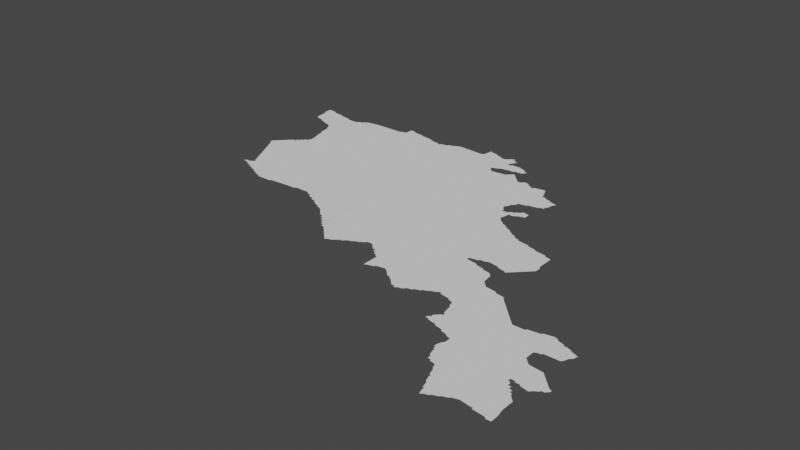 # Source: new.blend  (saved by Blender 3.3.6; exported with 4.5.12 LTS)
import bpy
from mathutils import Matrix  # noqa: F401  (used for matrix-valued properties, if any)

bpy.ops.wm.read_factory_settings(use_empty=True)
scene = bpy.context.scene
scene.name = 'Scene'

# ---- collections
col_collection = bpy.data.collections.new('Collection'); scene.collection.children.link(col_collection)

# ---- node groups
ng_auto_smooth = bpy.data.node_groups.new('Auto Smooth', 'GeometryNodeTree')
_s = ng_auto_smooth.interface.new_socket(name='Geometry', in_out='OUTPUT', socket_type='NodeSocketGeometry')
_s = ng_auto_smooth.interface.new_socket(name='Geometry', in_out='INPUT', socket_type='NodeSocketGeometry')
_s = ng_auto_smooth.interface.new_socket(name='Angle', in_out='INPUT', socket_type='NodeSocketFloat')
_s.subtype = 'ANGLE'
_s.min_value = 0.0
_s.max_value = 3.142
ng_auto_smooth.is_modifier = True
_N = ng_auto_smooth.nodes; _L = ng_auto_smooth.links
n0 = _N.new('NodeGroupOutput'); n0.name = 'Group Output'; n0.location = (480, -100)
n1 = _N.new('NodeGroupInput'); n1.name = 'Group Input'; n1.location = (-420, -300)
n2 = _N.new('NodeGroupInput'); n2.name = 'Group Input.001'; n2.location = (-60, -100)
n3 = _N.new('GeometryNodeSetShadeSmooth'); n3.name = 'Set Shade Smooth'; n3.location = (120, -100)
n3.domain = 'EDGE'
n4 = _N.new('GeometryNodeSetShadeSmooth'); n4.name = 'Set Shade Smooth.001'; n4.location = (300, -100)
n5 = _N.new('GeometryNodeInputMeshEdgeAngle'); n5.name = 'Edge Angle'; n5.location = (-420, -220)
n6 = _N.new('GeometryNodeInputEdgeSmooth'); n6.name = 'Is Edge Smooth'; n6.location = (-60, -160)
n7 = _N.new('GeometryNodeInputShadeSmooth'); n7.name = 'Is Face Smooth'; n7.location = (-240, -340)
n8 = _N.new('FunctionNodeBooleanMath'); n8.name = 'Boolean Math'; n8.location = (-60, -220)
n9 = _N.new('FunctionNodeCompare'); n9.name = 'Compare'; n9.location = (-240, -180)
n9.operation = 'LESS_EQUAL'
_L.new(n5.outputs[0], n9.inputs[0])
_L.new(n4.outputs[0], n0.inputs[0])
_L.new(n1.outputs[1], n9.inputs[1])
_L.new(n9.outputs[0], n8.inputs[0])
_L.new(n7.outputs[0], n8.inputs[1])
_L.new(n2.outputs[0], n3.inputs[0])
_L.new(n6.outputs[0], n3.inputs[1])
_L.new(n3.outputs[0], n4.inputs[0])
_L.new(n8.outputs[0], n3.inputs[2])
n0.is_active_output = True

# ---- world
world_world = bpy.data.worlds.new('World'); scene.world = world_world
world_world.use_nodes = True; world_world.node_tree.nodes.clear()
_N = world_world.node_tree.nodes; _L = world_world.node_tree.links
n0 = _N.new('ShaderNodeOutputWorld'); n0.name = 'World Output'; n0.location = (300, 300)
n1 = _N.new('ShaderNodeBackground'); n1.name = 'Background'; n1.location = (10, 300)
n1.inputs[0].default_value = (0.05088, 0.05088, 0.05088, 1.0)
_L.new(n1.outputs[0], n0.inputs[0])
n0.is_active_output = True
world_world.color = (0.05088, 0.05088, 0.05088)
world_world.use_sun_shadow = False
world_world.sun_shadow_jitter_overblur = 0.0

# ---- meshes
me_mesh = bpy.data.meshes.new('Mesh')
me_mesh.from_pydata([(43.64, 40.14, -4.199e-08), (43.64, 40.3, -9.447e-08), (43.66, 40.15, -8.095e-08), (43.66, 40.26, -8.985e-08), (43.65, 40.29, -9.327e-08), (43.67, 40.13, -8.785e-08), (43.68, 40.22, -8.585e-08), (43.67, 40.25, -9.235e-08), (43.69, 40.12, -7.058e-08), (43.69, 40.13, -9.926e-08), (43.69, 40.16, 3.659e-08), (43.7, 40.18, -8.965e-08), (43.69, 40.21, -9.235e-08), (43.71, 40.11, -8.785e-08), (43.69, 40.15, -9.786e-08), (43.71, 40.16, -9.461e-08), (43.71, 40.18, -9.358e-08), (43.73, 40.1, -6.638e-08), (43.73, 40.11, -9.867e-08), (43.75, 40.09, -9.063e-08), (43.77, 40.08, -9.085e-08), (43.77, 40.09, -9.963e-08), (43.81, 40.06, -9.509e-08), (43.81, 40.07, -9.416e-08), (43.75, 40.41, -9.988e-08), (43.56, 40.46, -4.412e-08), (43.55, 40.47, -8.032e-08), (43.55, 40.49, -7.999e-08), (43.56, 40.5, -3.329e-08), (43.58, 40.42, -8.587e-08), (43.57, 40.45, -9.317e-08), (43.57, 40.51, -8.161e-08), (43.6, 40.38, -8.587e-08), (43.59, 40.41, -9.317e-08), (43.59, 40.53, -8.161e-08), (43.62, 40.34, -9.445e-08), (43.61, 40.37, -9.235e-08), (43.61, 40.55, -8.161e-08), (43.62, 40.56, -3.329e-08), (43.63, 40.33, -9.301e-08), (43.63, 40.57, -8.161e-08), (43.64, 40.58, -3.329e-08), (43.65, 40.59, -7.838e-08), (43.67, 40.59, -9.926e-08), (43.67, 40.61, -7.732e-08), (43.69, 40.61, -9.575e-08), (43.69, 40.63, -7.732e-08), (43.71, 40.63, -6.303e-08), (43.6, 40.96, -7.934e-08), (43.65, 40.95, -9.901e-08), (43.65, 40.94, -8.004e-08), (43.68, 40.9, -4.554e-08), (43.67, 40.93, -9.638e-08), (43.7, 40.82, -7.393e-08), (43.69, 40.89, -9.278e-08), (43.71, 40.65, -7.732e-08), (43.72, 40.75, -9.143e-08), (43.71, 40.81, -9.832e-08), (43.73, 40.65, -9.817e-08), (43.74, 40.69, -9.243e-08), (43.73, 40.73, -9.145e-08), (43.73, 40.75, -9.926e-08), (43.99, 40.85, -9.988e-08), (43.85, 40.04, -8.855e-08), (43.85, 40.05, -9.643e-08), (43.9, 40.02, -5.771e-08), (43.89, 40.03, -9.571e-08), (43.91, 40.02, -9.096e-08), (44.0, 40.02, -9.521e-08), (44.01, 40.03, -9.495e-08), (44.15, 40.04, -9.007e-08), (44.39, 40.0, -8.251e-08), (44.41, 39.99, -8.761e-08), (44.43, 39.98, -7.058e-08), (44.43, 39.99, -9.926e-08), (44.46, 39.96, -7.345e-08), (44.45, 39.97, -9.547e-08), (44.19, 40.04, -8.867e-08), (44.2, 40.04, -4.162e-08), (44.21, 40.05, -9.699e-08), (44.29, 40.05, -9.092e-08), (44.32, 40.04, -8.992e-08), (44.31, 40.05, -9.597e-08), (44.35, 40.02, -6.249e-08), (44.35, 40.03, -9.37e-08), (44.37, 40.01, -8.684e-08), (44.39, 40.01, -9.89e-08), (44.8, 39.68, -5.327e-08), (44.49, 39.95, -9.829e-08), (44.54, 39.92, -4.217e-08), (44.53, 39.93, -9.131e-08), (44.55, 39.91, -8.167e-08), (44.63, 40.33, -9.813e-08), (44.58, 39.88, -3.329e-08), (44.57, 39.89, -9.387e-08), (44.59, 39.87, -7.894e-08), (44.61, 39.85, -7.732e-08), (44.61, 39.87, -9.926e-08), (44.63, 39.83, -7.382e-08), (44.63, 39.85, -9.926e-08), (44.65, 39.81, -7.468e-08), (44.65, 39.83, -9.501e-08), (44.67, 39.79, -7.135e-08), (44.67, 39.81, -9.677e-08), (44.69, 39.77, -7.135e-08), (44.69, 39.79, -9.587e-08), (44.72, 39.76, -6.703e-08), (44.71, 39.77, -9.492e-08), (44.74, 39.74, -6.873e-08), (44.73, 39.75, -9.399e-08), (44.76, 39.72, -6.126e-08), (44.75, 39.73, -9.795e-08), (44.78, 39.7, -5.868e-08), (44.77, 39.71, -9.104e-08), (44.79, 39.69, -8.928e-08), (44.97, 40.71, -9.403e-08), (44.82, 39.66, -4.071e-08), (44.81, 39.67, -9.065e-08), (44.83, 39.67, -9.11e-08), (44.86, 39.68, -8.894e-08), (44.87, 39.69, -8.826e-08), (44.89, 39.7, -6.835e-08), (44.89, 39.71, -9.848e-08), (44.91, 39.71, -8.291e-08), (44.92, 39.72, -6.538e-08), (44.93, 39.73, -9.834e-08), (44.96, 39.74, -1.119e-07), (44.97, 39.75, -9.455e-08), (45.0, 39.76, -1.11e-07), (45.01, 39.77, -9.079e-08), (45.03, 39.78, -7.195e-08), (45.03, 39.79, -9.726e-08), (45.05, 39.79, -9.796e-08), (45.08, 39.78, -5.527e-08), (45.07, 39.79, -9.001e-08), (45.1, 39.76, -4.162e-08), (45.09, 39.77, -8.602e-08), (45.11, 39.75, -8.636e-08), (45.19, 39.58, -7.609e-08), (45.19, 39.59, -1.663e-07), (45.19, 39.61, -9.275e-08), (45.19, 39.67, -9.383e-08), (45.21, 39.59, -9.225e-08), (45.25, 39.6, -7.447e-08), (45.25, 39.61, -9.596e-08), (45.31, 39.62, -7.743e-08), (45.34, 39.6, -5.868e-08), (45.33, 39.61, -9.511e-08), (45.36, 39.58, -3.329e-08), (45.35, 39.59, -8.761e-08), (45.37, 39.57, -9.565e-08), (45.39, 39.56, -7.295e-08), (45.39, 39.57, -9.508e-08), (45.42, 39.54, -7.965e-08), (45.41, 39.55, -9.772e-08), (45.44, 39.52, -7.016e-08), (45.43, 39.53, -8.92e-08), (45.13, 39.73, -7.766e-08), (45.13, 39.75, -9.797e-08), (45.15, 39.71, -7.491e-08), (45.15, 39.73, -9.76e-08), (45.59, 40.01, -1.013e-07), (45.17, 39.7, -6.973e-08), (45.17, 39.71, -9.357e-08), (45.19, 39.69, -9.399e-08), (45.4, 40.36, -9.988e-08), (45.79, 40.15, -9.988e-08), (45.37, 40.65, -9.929e-08), (45.39, 40.61, -9.53e-08), (45.39, 40.63, -8.269e-08), (45.41, 40.61, -8.631e-08), (45.44, 40.53, -8.864e-08), (45.43, 40.61, -9.261e-08), (45.44, 40.62, -4.217e-08), (45.37, 40.67, -8.842e-08), (45.38, 40.64, -4.217e-08), (45.38, 40.68, -8.024e-08), (45.39, 40.71, -9.306e-08), (45.41, 40.75, -9.598e-08), (45.47, 40.77, -9.941e-08), (45.4, 40.72, -5.438e-08), (45.41, 40.73, -8.324e-08), (45.45, 40.97, -9.551e-08), (45.45, 39.51, -8.186e-08), (45.59, 39.99, -1.077e-07), (45.47, 39.5, -7.441e-08), (45.47, 39.51, -9.887e-08), (45.49, 39.5, -6.638e-08), (45.49, 39.51, -9.848e-08), (45.51, 39.51, -9.363e-08), (45.53, 39.52, -6.249e-08), (45.53, 39.53, -9.555e-08), (45.57, 39.54, -9.588e-08), (45.57, 39.55, -9.681e-08), (45.61, 39.56, -9.579e-08), (45.61, 39.57, -9.677e-08), (45.64, 39.58, -1.039e-07), (45.65, 39.59, -9.597e-08), (45.68, 39.6, -1.036e-07), (45.69, 39.61, -9.515e-08), (45.71, 39.6, -7.752e-08), (45.71, 39.61, -9.739e-08), (45.83, 39.83, -1.031e-07), (45.77, 39.59, -8.733e-08), (45.67, 39.97, -9.855e-08), (45.66, 39.98, -8.298e-08), (45.81, 39.85, -1.002e-07), (45.71, 39.96, -8.965e-08), (45.73, 39.95, -9.291e-08), (45.72, 39.96, -4.162e-08), (45.65, 40.02, -7.766e-08), (45.65, 40.03, -9.447e-08), (45.69, 40.35, -9.865e-08), (45.68, 40.03, -9.78e-08), (45.71, 40.04, -6.715e-08), (45.77, 40.03, -9.811e-08), (45.47, 40.49, -9.47e-08), (45.45, 40.51, -7.706e-08), (45.45, 40.57, -9.096e-08), (45.45, 40.59, -9.848e-08), (45.47, 40.63, -1.059e-07), (45.45, 40.63, -8.192e-08), (45.46, 40.5, -4.217e-08), (45.48, 40.59, -6.926e-08), (45.55, 40.43, -9.916e-08), (45.49, 40.47, -9.681e-08), (45.49, 40.48, -6.95e-08), (45.51, 40.61, -1.411e-07), (45.53, 40.45, -8.968e-08), (45.52, 40.46, -1.282e-07), (45.5, 40.6, -4.439e-08), (45.55, 40.62, -8.489e-08), (45.55, 40.44, -6.95e-08), (45.58, 40.42, -7.186e-08), (45.57, 40.43, -8.282e-08), (45.59, 40.41, -9.182e-08), (45.61, 40.39, -9.76e-08), (45.61, 40.4, -6.869e-08), (45.64, 40.38, -7.186e-08), (45.63, 40.39, -8.282e-08), (45.65, 40.37, -9.182e-08), (45.68, 40.36, -5.968e-08), (45.76, 40.34, -7.268e-08), (45.47, 40.76, -8.186e-08), (45.47, 40.93, -9.607e-08), (45.47, 40.64, -7.295e-08), (45.46, 40.97, -9.198e-08), (45.49, 40.65, -9.306e-08), (45.5, 40.66, -5.868e-08), (45.49, 40.77, -9.165e-08), (45.51, 40.91, -9.614e-08), (45.5, 40.92, -4.894e-08), (45.51, 40.67, 2.258e-07), (45.51, 40.67, -1.224e-07), (45.55, 40.89, -1.198e-07), (45.55, 40.66, -7.158e-08), (45.54, 40.78, -7.801e-08), (45.55, 40.9, -9.248e-08), (45.55, 40.65, -8.927e-08), (45.55, 40.79, -9.525e-08), (45.57, 40.79, -8.184e-08), (45.57, 40.81, -9.43e-08), (45.57, 40.89, -8.99e-08), (45.58, 40.82, -6.872e-08), (45.59, 40.87, -8.449e-08), (45.6, 40.88, -6.541e-08), (45.6, 40.87, -6.084e-08), (45.82, 39.36, -6.335e-08), (45.87, 39.35, -9.779e-08), (45.88, 39.34, -6.706e-08), (45.93, 39.33, -9.419e-08), (45.93, 39.32, -7.498e-08), (46.02, 39.39, -9.988e-08), (45.98, 39.3, -8.081e-08), (45.97, 39.31, -9.304e-08), (46.0, 39.17, -6.541e-08), (45.99, 39.2, -3.329e-08), (45.99, 39.2, -7.973e-08), (45.99, 39.19, -1.011e-07), (46.0, 39.19, -9.304e-08), (45.99, 39.21, -8.738e-08), (46.0, 39.24, -7.812e-08), (46.02, 39.12, -8.825e-08), (46.01, 39.15, -8.925e-08), (46.01, 39.17, -9.762e-08), (46.01, 39.25, -9.592e-08), (46.01, 39.27, -9.373e-08), (46.01, 39.29, -9.273e-08), (46.03, 39.09, -7.869e-08), (46.03, 39.11, -9.194e-08), (46.05, 39.08, -9.084e-08), (46.05, 39.09, -9.681e-08), (45.78, 39.58, -3.603e-08), (45.79, 39.37, -7.843e-08), (45.8, 39.39, -6.973e-08), (45.81, 39.37, -9.007e-08), (45.81, 39.39, -9.681e-08), (45.81, 39.41, -7.814e-08), (45.82, 39.42, -3.329e-08), (45.82, 39.53, -5.653e-08), (45.81, 39.57, -9.338e-08), (45.83, 39.43, -1.004e-07), (45.84, 39.46, -4.439e-08), (45.83, 39.51, -7.294e-08), (45.83, 39.53, -1.03e-07), (45.85, 39.44, -9.886e-08), (45.84, 39.44, -7.973e-08), (45.85, 39.46, -9.427e-08), (46.23, 39.44, -9.988e-08), (46.09, 39.67, -9.405e-08), (45.78, 39.94, -9.388e-08), (45.79, 39.93, -9.037e-08), (45.8, 39.92, -7.511e-08), (45.82, 39.84, -4.606e-08), (45.84, 40.0, -4.439e-08), (45.85, 39.81, -9.458e-08), (45.84, 39.82, -4.162e-08), (45.84, 40.0, -4.395e-08), (45.93, 39.79, -9.595e-08), (45.92, 39.8, -7.947e-08), (45.99, 39.77, -9.883e-08), (45.99, 39.78, -7.975e-08), (46.03, 39.73, -9.193e-08), (46.01, 39.75, -9.492e-08), (46.0, 39.76, -7.135e-08), (46.02, 39.74, -6.703e-08), (46.05, 39.71, -9.399e-08), (46.04, 39.72, -6.703e-08), (46.07, 39.69, -9.294e-08), (46.06, 39.7, -6.703e-08), (45.78, 40.02, -6.451e-08), (45.83, 40.01, -8.877e-08), (45.83, 40.31, -9.624e-08), (45.85, 40.01, -9.366e-08), (45.86, 40.02, -5.327e-08), (45.87, 40.03, -8.928e-08), (45.9, 40.3, -8.66e-08), (45.88, 40.04, -5.527e-08), (45.89, 40.05, -8.602e-08), (45.93, 40.09, -8.808e-08), (45.9, 40.06, -4.217e-08), (45.91, 40.07, -8.602e-08), (45.91, 40.29, -9.983e-08), (45.92, 40.08, -4.217e-08), (45.95, 40.17, -9.609e-08), (45.95, 40.2, -9.415e-08), (45.95, 40.28, -8.566e-08), (45.95, 40.11, -8.161e-08), (45.96, 40.16, -3.441e-08), (45.77, 40.33, -9.164e-08), (45.82, 40.32, -8.454e-08), (46.1, 39.04, -7.413e-08), (46.12, 38.99, -1.02e-07), (46.14, 38.94, -8.236e-08), (46.13, 38.97, -8.972e-08), (46.13, 38.99, -9.567e-08), (46.11, 39.03, -9.406e-08), (46.16, 38.89, -9.499e-08), (46.15, 38.93, -9.452e-08), (46.18, 38.84, -4.162e-08), (46.17, 38.87, -1.076e-07), (46.17, 38.89, -1.01e-07), (46.18, 38.84, -4.162e-08), (46.19, 38.85, -9.11e-08), (46.22, 38.86, -8.905e-08), (46.23, 38.87, -9.317e-08), (46.26, 38.88, -9.459e-08), (46.27, 38.89, -9.317e-08), (46.31, 38.91, -9.785e-08), (46.3, 38.9, -8.823e-08), (46.32, 39.15, -9.988e-08), (46.35, 38.92, -7.708e-08), (46.41, 38.91, -9.343e-08), (46.09, 39.07, -9.768e-08), (46.41, 39.37, -9.03e-08), (46.5, 39.26, -9.988e-08), (46.13, 39.63, -9.587e-08), (46.11, 39.65, -9.215e-08), (46.1, 39.66, -6.126e-08), (46.14, 39.62, -7.644e-08), (46.12, 39.64, -6.126e-08), (46.15, 39.61, -8.424e-08), (46.17, 39.59, -8.928e-08), (46.16, 39.6, -5.327e-08), (46.19, 39.59, -8.905e-08), (46.25, 39.59, -9.753e-08), (46.25, 39.6, -7.503e-08), (46.33, 39.61, -9.909e-08), (46.34, 39.62, -9.07e-08), (46.39, 39.39, -9.414e-08), (46.4, 39.38, -6.214e-08), (46.39, 39.45, -1.009e-07), (46.4, 39.63, -6.377e-08), (46.08, 39.68, -6.126e-08), (46.43, 38.9, -8.142e-08), (46.43, 38.91, -1.03e-07), (46.51, 38.89, -9.361e-08), (46.53, 39.07, -9.75e-08), (46.52, 38.88, -4.439e-08), (46.55, 38.88, -7.664e-08), (46.54, 38.98, -9.108e-08), (46.55, 38.93, -9.006e-08), (46.54, 39.06, -7.886e-08), (46.44, 39.18, -7.14e-08), (46.43, 39.19, -8.99e-08), (46.43, 39.2, -5.077e-08), (46.43, 39.19, -4.217e-08), (46.44, 39.2, -9.449e-08), (46.44, 39.2, 5.171e-07), (46.43, 39.18, -8.301e-08), (46.43, 39.35, -9.226e-08), (46.45, 39.15, -9.926e-08), (46.45, 39.17, -8.138e-08), (46.46, 39.19, -3.329e-08), (46.46, 39.2, -9.012e-08), (46.51, 39.34, -9.622e-08), (46.49, 39.11, -9.537e-08), (46.47, 39.13, -9.76e-08), (46.47, 39.15, -7.766e-08), (46.47, 39.19, -8.92e-08), (46.49, 39.13, -7.491e-08), (46.5, 39.18, -9.237e-08), (46.49, 39.19, -9.349e-08), (46.52, 39.08, -8.006e-08), (46.51, 39.09, -9.399e-08), (46.5, 39.11, -6.973e-08), (46.52, 39.34, -6.492e-08), (46.55, 39.31, -9.084e-08), (46.53, 39.33, -8.293e-08), (46.55, 39.17, -8.272e-08), (46.56, 39.3, -7.674e-08), (46.54, 39.32, -4.217e-08), (46.56, 39.18, -6.023e-08), (46.57, 39.19, -9.076e-08), (46.57, 39.29, -8.928e-08), (46.59, 39.2, -7.283e-08), (46.59, 39.21, -9.76e-08), (46.59, 39.27, -8.774e-08), (46.58, 39.28, -5.868e-08), (46.61, 39.21, -8.043e-08), (46.63, 39.23, -8.485e-08), (46.61, 39.25, -9.399e-08), (46.6, 39.26, -6.354e-08), (46.62, 39.22, -4.162e-08), (46.63, 39.24, -6.796e-08), (46.41, 39.46, -6.313e-08), (46.42, 39.62, -7.826e-08), (46.42, 39.36, -4.162e-08), (46.43, 39.46, -4.661e-08), (46.43, 39.47, -9.851e-08), (46.47, 39.6, -9.602e-08), (46.43, 39.61, -9.597e-08), (46.53, 39.57, -1.09e-07), (46.47, 39.59, -9.871e-08), (46.53, 39.47, -9.027e-08), (46.49, 39.59, -9.247e-08), (46.52, 39.58, -6.978e-08), (46.54, 39.48, -9.098e-08), (46.55, 39.51, -9.597e-08), (46.56, 39.56, -9.632e-08), (46.56, 39.56, -1.032e-07), (46.56, 39.52, -5.771e-08), (46.57, 39.53, -9.549e-08), (46.57, 39.55, -8.761e-08), (46.58, 39.55, -4.162e-08), (46.58, 39.55, -4.162e-08), (43.58, 40.52, 3.329e-08), (43.6, 40.54, 3.329e-08), (44.5, 39.94, -5.842e-08), (44.56, 39.9, -3.711e-08), (45.94, 40.1, 3.329e-08), (45.96, 40.12, 4.748e-08), (43.46, 41.11, -9.226e-08), (43.46, 41.17, -8.269e-08), (43.48, 41.01, -8.615e-08), (43.47, 41.11, -1.104e-07), (43.5, 41.0, -7.452e-08), (43.49, 41.01, -9.477e-08), (43.52, 41.16, -9.644e-08), (43.55, 40.99, -8.548e-08), (43.69, 41.11, -1.089e-07), (43.61, 41.13, -9.926e-08), (43.53, 41.15, -9.415e-08), (43.55, 40.98, -8.193e-08), (43.61, 41.14, -8.618e-08), (43.59, 40.97, -9.788e-08), (43.64, 41.13, -8.837e-08), (43.72, 41.11, -9.865e-08), (43.69, 41.12, -5.69e-08), (43.75, 41.11, -9.087e-08), (43.77, 41.11, -9.456e-08), (43.78, 41.12, -9.108e-08), (43.79, 41.13, -8.437e-08), (43.81, 41.13, -9.848e-08), (43.81, 41.14, -6.835e-08), (43.83, 41.15, -8.848e-08), (43.84, 41.16, -3.329e-08), (43.85, 41.16, -9.28e-08), (43.92, 41.17, -9.168e-08), (44.02, 41.17, -9.357e-08), (44.13, 41.17, -9.538e-08), (44.13, 41.18, -4.756e-08), (44.15, 41.18, -4.994e-08), (44.17, 41.19, -9.384e-08), (44.17, 41.24, -7.738e-08), (44.21, 41.23, -9.786e-08), (44.2, 41.24, -7.396e-08), (44.29, 41.21, -9.98e-08), (44.29, 41.22, -8.394e-08), (44.32, 41.21, -8.889e-08), (44.38, 41.2, -5.907e-08), (44.39, 41.19, -9.257e-08), (44.44, 41.18, -8.436e-08), (44.46, 41.17, -9.695e-08), (44.48, 41.17, -9.546e-08), (44.46, 41.18, -4.578e-08), (44.48, 41.18, -6.044e-08), (44.53, 41.19, -9.63e-08), (44.53, 41.2, -8.161e-08), (44.57, 41.21, -8.792e-08), (44.58, 41.22, -7.002e-08), (44.61, 41.23, -9.007e-08), (44.63, 41.23, -9.458e-08), (44.9, 41.18, -9.988e-08), (44.79, 41.22, -8.893e-08), (44.81, 41.23, -8.945e-08), (44.83, 41.29, -8.606e-08), (44.89, 41.27, -9.214e-08), (44.93, 41.26, -8.851e-08), (44.93, 41.25, -9.716e-08), (44.95, 41.25, -8.894e-08), (44.99, 41.05, -9.42e-08), (44.97, 41.07, -9.76e-08), (44.97, 41.08, -4.16e-08), (44.97, 41.08, -7.019e-08), (44.97, 41.25, -9.282e-08), (44.98, 41.26, -6.326e-08), (45.01, 41.04, -8.096e-08), (44.98, 41.07, -7.037e-08), (44.99, 41.09, -8.738e-08), (45.03, 41.21, -1.01e-07), (44.99, 41.27, -8.928e-08), (45.02, 41.1, -7.407e-08), (45.03, 41.11, -9.297e-08), (45.03, 41.27, -1.066e-07), (45.03, 41.04, -7.768e-08), (45.03, 41.19, -9.614e-08), (45.05, 41.19, -9.614e-08), (45.04, 41.22, -4.217e-08), (45.05, 41.24, -1.44e-07), (45.05, 41.25, -9.375e-08), (45.05, 41.26, -7.391e-08), (45.06, 41.2, -4.988e-08), (45.06, 41.25, -5.28e-08), (45.06, 41.25, -6.576e-08), (45.11, 41.05, -9.34e-08), (45.09, 41.12, -7.091e-08), (45.13, 41.2, -8.993e-08), (45.12, 41.06, -3.329e-08), (45.12, 41.12, -3.633e-08), (45.13, 41.13, -1.004e-07), (44.82, 41.3, -4.838e-08), (44.82, 41.3, -4.439e-08), (44.88, 41.28, -5.817e-08), (45.0, 41.28, -5.327e-08), (45.01, 41.29, -1.065e-07), (45.01, 41.28, -9.073e-08), (45.01, 41.29, -5.527e-08), (45.02, 41.28, -6.703e-08), (45.13, 41.07, -8.5e-08), (45.14, 41.08, -1.168e-07), (45.13, 41.19, -9.848e-08), (45.15, 41.09, -7.938e-08), (45.15, 41.09, -1.994e-08), (45.15, 41.19, -8.574e-08), (45.18, 41.06, -7.055e-08), (45.17, 41.07, -8.331e-08), (45.16, 41.08, -3.329e-08), (45.18, 41.13, -9.314e-08), (45.17, 41.17, -9.848e-08), (45.17, 41.18, -6.638e-08), (45.2, 41.04, -7.642e-08), (45.19, 41.05, -8.791e-08), (45.19, 41.15, -9.317e-08), (45.2, 41.16, -1.68e-08), (45.22, 41.02, -8.166e-08), (45.21, 41.03, -9.099e-08), (45.2, 41.16, -4.412e-08), (45.23, 41.01, -9.528e-08), (45.26, 41.02, -4.217e-08), (45.25, 41.01, -9.168e-08), (45.27, 41.03, -8.144e-08), (45.31, 41.01, -9.612e-08), (45.29, 41.03, -8.909e-08), (45.31, 41.02, -6.796e-08), (45.34, 41.0, -1.449e-07), (45.34, 40.99, -8.802e-08), (45.36, 40.99, -9.502e-08), (45.36, 41.0, -8.491e-08), (45.45, 40.99, -9.295e-08), (45.43, 41.01, -9.073e-08), (45.44, 41.01, -6.541e-08)], [(276, 277)], [(24, 3, 4), (2, 9, 5), (14, 8, 9), (10, 15, 14), (24, 12, 6), (24, 6, 7), (24, 7, 3), (18, 13, 14), (24, 16, 11), (24, 11, 12), (19, 17, 18), (21, 18, 24), (24, 23, 21), (24, 25, 26), (24, 26, 27), (28, 24, 27), (24, 29, 30), (466, 24, 31), (24, 32, 33), (24, 33, 29), (467, 24, 34), (24, 36, 32), (38, 24, 37), (24, 39, 36), (41, 24, 40), (24, 4, 39), (44, 45, 43), (47, 24, 45), (62, 51, 52), (62, 54, 51), (62, 57, 54), (59, 62, 58), (62, 60, 61), (62, 61, 56), (62, 59, 60), (64, 22, 23), (68, 63, 24), (67, 65, 66), (24, 69, 68), (92, 70, 24), (62, 24, 47), (76, 73, 74), (92, 80, 79), (86, 85, 84), (92, 72, 71), (76, 74, 92), (88, 75, 76), (91, 89, 90), (92, 90, 88), (92, 93, 94), (92, 96, 97), (101, 98, 99), (92, 102, 103), (92, 103, 101), (92, 104, 105), (92, 106, 107), (111, 108, 109), (88, 76, 92), (117, 87, 114), (92, 114, 113), (117, 119, 118), (92, 121, 120), (92, 123, 122), (92, 130, 129), (132, 131, 161), (137, 135, 136), (161, 136, 134), (161, 134, 132), (142, 138, 140), (141, 142, 140), (144, 142, 141), (161, 145, 144), (147, 145, 161), (149, 146, 147), (150, 148, 149), (150, 149, 147), (184, 152, 150), (184, 150, 161), (161, 157, 158), (163, 159, 160), (161, 141, 164), (161, 164, 163), (166, 161, 165), (165, 161, 115), (168, 165, 167), (170, 165, 168), (172, 165, 170), (115, 177, 174), (115, 180, 177), (178, 181, 115), (182, 115, 597), (184, 156, 153), (184, 153, 154), (186, 183, 155), (186, 187, 185), (189, 186, 184), (184, 193, 192), (184, 194, 193), (184, 195, 194), (184, 196, 195), (184, 198, 197), (201, 199, 184), (202, 203, 200), (205, 204, 184), (206, 202, 184), (207, 206, 204), (208, 206, 207), (166, 165, 212), (166, 214, 213), (165, 218, 171), (172, 218, 165), (173, 220, 172), (220, 223, 219), (229, 165, 225), (227, 230, 223), (228, 224, 165), (235, 165, 233), (237, 165, 235), (239, 165, 236), (240, 165, 238), (241, 212, 240), (242, 166, 212), (179, 243, 178), (246, 244, 182), (245, 227, 220), (250, 179, 115), (251, 115, 244), (227, 247, 248), (254, 249, 179), (254, 179, 250), (253, 255, 227), (254, 256, 249), (255, 231, 227), (254, 260, 259), (254, 263, 261), (265, 254, 262), (265, 266, 264), (270, 269, 268), (272, 271, 270), (274, 271, 272), (285, 278, 280), (281, 285, 280), (272, 287, 273), (370, 282, 283), (370, 283, 284), (370, 284, 279), (370, 279, 285), (370, 286, 287), (370, 291, 289), (370, 289, 282), (202, 292, 203), (294, 295, 293), (300, 292, 202), (301, 295, 296), (297, 301, 296), (298, 301, 297), (272, 270, 268), (310, 206, 208), (312, 206, 311), (315, 304, 202), (318, 304, 315), (320, 304, 318), (324, 304, 320), (325, 322, 323), (326, 304, 322), (329, 304, 326), (333, 330, 215), (333, 314, 331), (166, 333, 215), (336, 166, 332), (166, 337, 335), (166, 340, 338), (339, 341, 166), (339, 343, 341), (345, 166, 342), (166, 470, 339), (166, 471, 347), (348, 166, 344), (349, 166, 242), (350, 166, 349), (355, 353, 354), (370, 355, 356), (370, 358, 353), (370, 353, 355), (360, 362, 359), (361, 365, 364), (361, 366, 365), (368, 369, 367), (370, 368, 361), (370, 371, 368), (370, 356, 373), (308, 370, 272), (375, 370, 308), (377, 304, 309), (378, 377, 309), (379, 308, 376), (380, 376, 377), (381, 308, 379), (382, 308, 381), (384, 308, 382), (385, 308, 384), (387, 308, 385), (386, 387, 385), (390, 374, 308), (391, 389, 308), (393, 309, 328), (395, 396, 394), (397, 395, 370), (401, 396, 395), (401, 395, 400), (402, 400, 397), (406, 370, 404), (410, 375, 374), (412, 370, 403), (414, 407, 375), (418, 370, 411), (420, 416, 417), (423, 397, 370), (425, 370, 416), (421, 422, 375), (427, 375, 415), (428, 415, 426), (430, 375, 427), (431, 427, 428), (421, 433, 429), (434, 375, 430), (375, 436, 433), (438, 375, 434), (375, 439, 436), (441, 375, 437), (440, 443, 439), (444, 440, 441), (451, 391, 446), (452, 449, 391), (452, 454, 449), (455, 452, 453), (452, 457, 454), (452, 461, 458), (462, 452, 459), (459, 464, 463), (480, 474, 475), (478, 472, 473), (480, 476, 477), (481, 480, 475), (485, 479, 480), (484, 481, 482), (488, 480, 486), (62, 49, 487), (490, 62, 489), (491, 62, 490), (493, 62, 491), (494, 62, 493), (496, 497, 495), (499, 62, 498), (499, 500, 62), (501, 92, 500), (504, 505, 503), (507, 92, 505), (510, 92, 509), (511, 92, 510), (512, 92, 511), (513, 92, 512), (517, 92, 514), (92, 517, 518), (520, 92, 519), (523, 92, 522), (525, 523, 524), (528, 523, 527), (529, 523, 528), (533, 92, 523), (538, 531, 532), (535, 540, 523), (536, 540, 535), (523, 542, 539), (545, 115, 537), (546, 523, 540), (547, 523, 546), (550, 540, 544), (550, 553, 549), (557, 543, 552), (560, 556, 543), (561, 526, 525), (563, 523, 526), (564, 544, 541), (565, 566, 567), (568, 544, 565), (558, 115, 555), (571, 560, 557), (573, 572, 570), (574, 560, 571), (576, 115, 572), (579, 560, 574), (582, 115, 575), (584, 560, 579), (586, 115, 581), (584, 587, 583), (588, 115, 585), (591, 592, 590), (592, 115, 590), (594, 592, 593), (596, 597, 115), (599, 597, 598), (601, 599, 600), (140, 138, 139), (252, 227, 248), (280, 278, 277), (303, 272, 307), (409, 403, 370), (375, 405, 370), (375, 407, 405), (419, 413, 414), (534, 532, 533), (565, 544, 566), (2, 5, 0), (2, 14, 9), (14, 13, 8), (15, 18, 14), (24, 15, 16), (24, 18, 15), (18, 21, 19), (21, 23, 20), (24, 30, 25), (28, 31, 24), (466, 34, 24), (467, 37, 24), (36, 39, 35), (38, 40, 24), (39, 4, 1), (41, 42, 24), (42, 43, 24), (43, 45, 24), (46, 47, 45), (54, 57, 53), (55, 58, 47), (58, 62, 47), (57, 62, 56), (24, 64, 23), (24, 63, 64), (68, 66, 63), (68, 67, 66), (69, 24, 70), (92, 77, 70), (62, 92, 24), (92, 79, 77), (77, 79, 78), (92, 82, 80), (92, 81, 82), (92, 84, 81), (84, 85, 83), (92, 86, 84), (92, 71, 86), (92, 74, 72), (88, 90, 468), (92, 91, 90), (94, 469, 91), (92, 94, 91), (92, 95, 93), (92, 97, 95), (92, 99, 96), (92, 101, 99), (101, 103, 100), (92, 105, 102), (92, 107, 104), (92, 109, 106), (92, 111, 109), (111, 113, 110), (113, 114, 112), (117, 118, 116), (92, 117, 114), (111, 92, 113), (117, 92, 119), (92, 120, 119), (92, 122, 121), (125, 123, 92), (123, 125, 124), (125, 127, 126), (92, 127, 125), (127, 92, 128), (92, 129, 128), (92, 131, 130), (161, 131, 92), (134, 136, 133), (161, 137, 136), (115, 161, 92), (142, 144, 143), (161, 144, 141), (161, 150, 147), (152, 154, 151), (184, 154, 152), (161, 158, 137), (161, 160, 157), (161, 163, 160), (163, 164, 162), (167, 165, 115), (169, 168, 167), (115, 174, 167), (175, 169, 167), (174, 177, 176), (115, 181, 180), (179, 178, 115), (184, 155, 156), (184, 186, 155), (186, 188, 187), (186, 189, 188), (189, 191, 190), (184, 191, 189), (184, 192, 191), (184, 197, 196), (184, 199, 198), (202, 201, 184), (202, 200, 201), (204, 206, 184), (209, 208, 207), (161, 211, 210), (166, 211, 161), (211, 166, 213), (166, 215, 214), (217, 216, 165), (171, 217, 165), (172, 219, 218), (172, 220, 219), (173, 221, 220), (222, 216, 217), (225, 165, 216), (226, 225, 216), (220, 227, 223), (229, 228, 165), (232, 224, 228), (233, 165, 224), (234, 233, 224), (237, 236, 165), (239, 238, 165), (240, 212, 165), (182, 244, 115), (245, 247, 227), (251, 250, 115), (252, 253, 227), (255, 258, 231), (254, 259, 256), (257, 254, 250), (254, 261, 260), (254, 264, 263), (265, 264, 254), (272, 273, 274), (279, 284, 275), (285, 279, 278), (289, 291, 288), (286, 370, 285), (272, 370, 287), (370, 290, 291), (294, 296, 295), (301, 267, 295), (300, 304, 299), (301, 268, 267), (301, 306, 305), (307, 272, 305), (303, 307, 302), (202, 304, 300), (305, 268, 301), (304, 272, 303), (272, 268, 305), (304, 308, 272), (310, 311, 206), (313, 202, 206), (316, 315, 202), (319, 318, 315), (321, 320, 318), (323, 322, 304), (324, 323, 304), (327, 326, 322), (328, 309, 304), (329, 328, 304), (333, 331, 330), (333, 317, 314), (333, 335, 334), (333, 166, 335), (336, 342, 166), (166, 338, 337), (166, 341, 340), (345, 344, 166), (166, 347, 470), (346, 345, 342), (348, 471, 166), (350, 332, 166), (356, 355, 352), (358, 361, 357), (360, 363, 362), (364, 363, 360), (361, 364, 360), (370, 361, 358), (361, 367, 366), (361, 368, 367), (370, 372, 371), (395, 372, 370), (370, 373, 290), (373, 356, 351), (374, 375, 308), (377, 376, 304), (376, 308, 304), (383, 382, 381), (387, 391, 308), (388, 391, 387), (389, 390, 308), (388, 392, 391), (396, 399, 398), (397, 400, 395), (401, 399, 396), (405, 404, 370), (406, 409, 370), (412, 411, 370), (414, 408, 407), (410, 415, 375), (417, 416, 370), (418, 417, 370), (375, 419, 414), (375, 422, 419), (424, 423, 370), (425, 424, 370), (428, 427, 415), (429, 433, 432), (375, 433, 421), (433, 436, 435), (438, 437, 375), (375, 440, 439), (441, 440, 375), (442, 441, 437), (449, 445, 391), (392, 446, 391), (447, 410, 374), (445, 449, 448), (451, 450, 391), (453, 452, 391), (450, 453, 391), (456, 452, 455), (452, 458, 457), (460, 459, 452), (452, 462, 461), (459, 463, 462), (459, 465, 464), (480, 477, 474), (478, 475, 472), (480, 479, 476), (482, 481, 475), (478, 482, 475), (485, 483, 479), (49, 48, 485), (480, 49, 485), (486, 480, 481), (487, 49, 480), (52, 50, 49), (49, 62, 52), (489, 62, 487), (492, 493, 491), (494, 495, 62), (495, 497, 62), (498, 62, 497), (500, 92, 62), (501, 502, 92), (502, 503, 92), (503, 505, 92), (506, 505, 504), (508, 507, 505), (509, 92, 507), (513, 514, 92), (512, 515, 513), (516, 517, 514), (518, 519, 92), (520, 521, 92), (521, 522, 92), (524, 523, 522), (525, 526, 523), (530, 523, 529), (532, 531, 92), (533, 532, 92), (530, 535, 523), (537, 115, 92), (531, 537, 92), (523, 539, 533), (536, 541, 540), (523, 543, 542), (541, 544, 540), (547, 543, 523), (540, 549, 548), (550, 549, 540), (544, 551, 550), (547, 552, 543), (550, 554, 553), (545, 555, 115), (556, 560, 559), (557, 560, 543), (562, 526, 561), (563, 527, 523), (564, 566, 544), (558, 569, 115), (569, 572, 115), (570, 572, 569), (576, 575, 115), (577, 576, 572), (580, 579, 574), (582, 581, 115), (560, 583, 578), (584, 583, 560), (586, 585, 115), (590, 115, 588), (589, 591, 590), (591, 593, 592), (595, 115, 592), (595, 596, 115), (599, 182, 597), (598, 600, 599)])
me_mesh.update()

# ---- objects
ob_mycurve = bpy.data.objects.new('myCurve', me_mesh)

# ---- transforms, parenting, visibility, modifiers, constraints
ob_mycurve.location = (0.0, 0.0, 0.0)
_m = ob_mycurve.modifiers.new('Auto Smooth', 'NODES')
_m.node_group = ng_auto_smooth
_gi = [s.identifier for s in ng_auto_smooth.interface.items_tree if s.item_type == 'SOCKET' and s.in_out == 'INPUT']
_m[_gi[1]] = 3.142  # Angle

# ---- collection membership
scene.collection.objects.link(ob_mycurve)

# ---- scene / render settings (as saved in the file)
scene.frame_start = 1; scene.frame_end = 250; scene.frame_set(1)
scene.render.engine = 'BLENDER_EEVEE_NEXT'
scene.cycles.sampling_pattern = 'TABULATED_SOBOL'
scene.cycles.use_light_tree = False
scene.view_settings.view_transform = 'Filmic'
bpy.context.view_layer.update()

# ---- added for rendering (the .blend has no active camera and no usable light): camera, sun
cam_auto = bpy.data.cameras.new('AutoCamera')
cam_auto.lens = 50.0
cam_auto.sensor_width = 36.0
cam_auto.clip_end = 1000.0
ob_auto_camera = bpy.data.objects.new('AutoCamera', cam_auto)
scene.collection.objects.link(ob_auto_camera)
ob_auto_camera.location = (48.7565, 35.6124, 2.9717)
ob_auto_camera.rotation_euler = (1.09748, -7.21219e-08, 0.694738)
scene.camera = ob_auto_camera
light_auto_sun = bpy.data.lights.new('AutoSun', 'SUN')
light_auto_sun.energy = 3.0
light_auto_sun.angle = 0.0523599
ob_auto_sun = bpy.data.objects.new('AutoSun', light_auto_sun)
scene.collection.objects.link(ob_auto_sun)
ob_auto_sun.rotation_euler = (0.872665, 0.174533, 0.523599)
bpy.context.view_layer.update()
